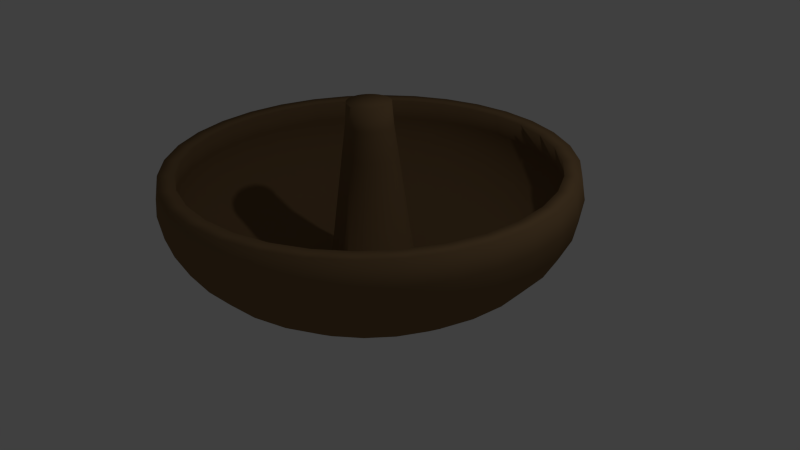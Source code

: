 # Source: bowlAlmost.blend  (saved by Blender 2.76.0; exported with 4.5.12 LTS)
import bpy
from mathutils import Matrix  # noqa: F401  (used for matrix-valued properties, if any)

bpy.ops.wm.read_factory_settings(use_empty=True)
scene = bpy.context.scene
scene.name = 'Scene'

# ---- collections
col_collection_1 = bpy.data.collections.new('Collection 1'); scene.collection.children.link(col_collection_1)

# ---- materials (node trees are filled in below, after node groups)
mat_material_003 = bpy.data.materials.new('Material.003')
mat_material_003.alpha_threshold = 0.0
mat_material_003.use_transparent_shadow = False
mat_material_003.diffuse_color = (0.2266, 0.1398, 0.06626, 1.0)
mat_material_003.roughness = 0.5

# ---- material node trees

# ---- world
world_world = bpy.data.worlds.new('World'); scene.world = world_world
world_world.color = (0.05088, 0.05088, 0.05088)
world_world.use_sun_shadow = False
world_world.sun_shadow_jitter_overblur = 0.0
world_world.cycles.sampling_method = 'MANUAL'
world_world.cycles.sample_map_resolution = 256

# ---- cameras
cam_camera = bpy.data.cameras.new('Camera')
cam_camera.clip_end = 100.0
cam_camera.lens = 35.0
cam_camera.sensor_width = 32.0
cam_camera.sensor_height = 18.0
cam_camera.ortho_scale = 7.314
cam_camera.dof.focus_distance = 0.0
cam_camera.dof.aperture_fstop = 128.0

# ---- lights
light_lamp = bpy.data.lights.new('Lamp', 'POINT')
light_lamp.transmission_factor = 0.0
light_lamp.cutoff_distance = 30.0
light_lamp.energy = 100.0
light_lamp.shadow_buffer_clip_start = 1.001
light_lamp.shadow_soft_size = 0.1
light_lamp.shadow_maximum_resolution = 0.006
light_lamp.use_absolute_resolution = True
light_lamp.cycles.use_multiple_importance_sampling = False

# ---- meshes
me_sphere = bpy.data.meshes.new('Sphere')
me_sphere.from_pydata([(-2.541, -0.009759, 1.303), (-2.59, -0.009759, 1.008), (-2.541, -0.009759, 0.7132), (-2.393, -0.009759, 0.4298), (-2.154, -0.009759, 0.1686), (-1.832, -0.009759, -0.06031), (-1.439, -0.009759, -0.2482), (-0.9913, -0.009759, -0.3878), (-0.612, -0.009759, -0.4978), (4.436e-07, -0.009759, -0.5031), (-2.492, 0.4859, 1.303), (-2.541, 0.4956, 1.008), (-2.492, 0.4859, 0.7132), (-2.347, 0.4571, 0.4298), (-2.112, 0.4104, 0.1686), (-1.796, 0.3476, -0.06031), (-1.411, 0.271, -0.2482), (-0.9722, 0.1836, -0.3878), (-0.6002, 0.1096, -0.4978), (-2.347, 0.9625, 1.303), (-2.393, 0.9815, 1.008), (-2.347, 0.9625, 0.7132), (-2.211, 0.9061, 0.4298), (-1.99, 0.8145, 0.1686), (-1.692, 0.6912, -0.06031), (-1.33, 0.541, -0.2482), (-0.9158, 0.3696, -0.3878), (-0.5654, 0.2244, -0.4978), (-2.112, 1.402, 1.303), (-2.154, 1.429, 1.008), (-2.112, 1.402, 0.7132), (-1.99, 1.32, 0.4298), (-1.791, 1.187, 0.1686), (-1.523, 1.008, -0.06031), (-1.197, 0.7898, -0.2482), (-0.8242, 0.541, -0.3878), (-0.5089, 0.3303, -0.4978), (-1.796, 1.787, 1.303), (-1.832, 1.822, 1.008), (-1.796, 1.787, 0.7132), (-1.692, 1.682, 0.4298), (-1.523, 1.513, 0.1686), (-1.295, 1.285, -0.06031), (-1.018, 1.008, -0.2482), (-0.7009, 0.6912, -0.3878), (-0.4328, 0.423, -0.4978), (-1.411, 2.103, 1.303), (-1.439, 2.144, 1.008), (-1.411, 2.103, 0.7132), (-1.33, 1.98, 0.4298), (-1.197, 1.781, 0.1686), (-1.018, 1.513, -0.06031), (-0.7995, 1.187, -0.2482), (-0.5507, 0.8145, -0.3878), (-0.34, 0.4991, -0.4978), (-0.9722, 2.337, 1.303), (-0.9913, 2.383, 1.008), (-0.9722, 2.337, 0.7132), (-0.9158, 2.201, 0.4298), (-0.8242, 1.98, 0.1686), (-0.7009, 1.682, -0.06031), (-0.5507, 1.32, -0.2482), (-0.3793, 0.9061, -0.3878), (-0.2342, 0.5557, -0.4978), (-0.4956, 2.482, 1.303), (-0.5054, 2.531, 1.008), (-0.4956, 2.482, 0.7132), (-0.4669, 2.337, 0.4298), (-0.4202, 2.103, 0.1686), (-0.3573, 1.787, -0.06031), (-0.2808, 1.402, -0.2482), (-0.1934, 0.9625, -0.3878), (-0.1194, 0.5905, -0.4978), (6.193e-07, 2.531, 1.303), (5.807e-07, 2.581, 1.008), (6.193e-07, 2.531, 0.7132), (1.947e-07, 2.383, 0.4298), (4.649e-07, 2.144, 0.1686), (4.263e-07, 1.822, -0.06031), (4.842e-07, 1.429, -0.2482), (3.877e-07, 0.9815, -0.3878), (3.969e-07, 0.6022, -0.4978), (0.4956, 2.482, 1.303), (0.5054, 2.531, 1.008), (0.4956, 2.482, 0.7132), (0.4669, 2.337, 0.4298), (0.4202, 2.103, 0.1686), (0.3573, 1.787, -0.06031), (0.2808, 1.402, -0.2482), (0.1934, 0.9625, -0.3878), (0.1194, 0.5905, -0.4978), (0.9722, 2.337, 1.303), (0.9913, 2.383, 1.008), (0.9722, 2.337, 0.7132), (0.9158, 2.201, 0.4298), (0.8242, 1.98, 0.1686), (0.7009, 1.682, -0.06031), (0.5507, 1.32, -0.2482), (0.3793, 0.9061, -0.3878), (0.2342, 0.5557, -0.4978), (1.411, 2.103, 1.303), (1.439, 2.144, 1.008), (1.411, 2.103, 0.7132), (1.33, 1.98, 0.4298), (1.197, 1.781, 0.1686), (1.018, 1.513, -0.06031), (0.7995, 1.187, -0.2482), (0.5507, 0.8145, -0.3878), (0.34, 0.4991, -0.4978), (1.796, 1.787, 1.303), (1.832, 1.822, 1.008), (1.796, 1.787, 0.7132), (1.692, 1.682, 0.4298), (1.523, 1.513, 0.1686), (1.295, 1.285, -0.06031), (1.018, 1.008, -0.2482), (0.7009, 0.6912, -0.3878), (0.4328, 0.423, -0.4978), (2.112, 1.402, 1.303), (2.154, 1.429, 1.008), (2.112, 1.402, 0.7132), (1.99, 1.32, 0.4298), (1.791, 1.187, 0.1686), (1.523, 1.008, -0.06031), (1.197, 0.7898, -0.2482), (0.8242, 0.541, -0.3878), (0.5089, 0.3303, -0.4978), (2.347, 0.9625, 1.303), (2.393, 0.9815, 1.008), (2.347, 0.9625, 0.7132), (2.211, 0.9061, 0.4298), (1.99, 0.8145, 0.1686), (1.692, 0.6912, -0.06031), (1.33, 0.541, -0.2482), (0.9158, 0.3696, -0.3878), (0.5654, 0.2244, -0.4978), (2.492, 0.4859, 1.303), (2.541, 0.4956, 1.008), (2.492, 0.4859, 0.7132), (2.347, 0.4571, 0.4298), (2.112, 0.4104, 0.1686), (1.796, 0.3476, -0.06031), (1.411, 0.271, -0.2482), (0.9722, 0.1836, -0.3878), (0.6002, 0.1096, -0.4978), (2.541, -0.009759, 1.303), (2.59, -0.009759, 1.008), (2.541, -0.009759, 0.7132), (2.393, -0.009759, 0.4298), (2.154, -0.009759, 0.1686), (1.832, -0.009759, -0.06031), (1.439, -0.009759, -0.2482), (0.9913, -0.009759, -0.3878), (0.612, -0.009759, -0.4978), (2.492, -0.5054, 1.303), (2.541, -0.5151, 1.008), (2.492, -0.5054, 0.7132), (2.347, -0.4766, 0.4298), (2.112, -0.4299, 0.1686), (1.796, -0.3671, -0.06031), (1.411, -0.2905, -0.2482), (0.9722, -0.2031, -0.3878), (0.6002, -0.1292, -0.4978), (2.347, -0.982, 1.303), (2.393, -1.001, 1.008), (2.347, -0.982, 0.7132), (2.211, -0.9256, 0.4298), (1.99, -0.834, 0.1686), (1.692, -0.7107, -0.06031), (1.33, -0.5605, -0.2482), (0.9158, -0.3891, -0.3878), (0.5654, -0.244, -0.4978), (2.112, -1.421, 1.303), (2.154, -1.449, 1.008), (2.112, -1.421, 0.7132), (1.99, -1.339, 0.4298), (1.791, -1.206, 0.1686), (1.523, -1.027, -0.06031), (1.197, -0.8093, -0.2482), (0.8242, -0.5605, -0.3878), (0.5089, -0.3498, -0.4978), (1.796, -1.806, 1.303), (1.832, -1.841, 1.008), (1.796, -1.806, 0.7132), (1.692, -1.702, 0.4298), (1.523, -1.533, 0.1686), (1.295, -1.305, -0.06031), (1.018, -1.027, -0.2482), (0.7009, -0.7107, -0.3878), (0.4328, -0.4425, -0.4978), (1.411, -2.122, 1.303), (1.439, -2.164, 1.008), (1.411, -2.122, 0.7132), (1.33, -2.0, 0.4298), (1.197, -1.801, 0.1686), (1.018, -1.533, -0.06031), (0.7995, -1.206, -0.2482), (0.5507, -0.834, -0.3878), (0.34, -0.5186, -0.4978), (0.9722, -2.357, 1.303), (0.9913, -2.403, 1.008), (0.9722, -2.357, 0.7132), (0.9158, -2.221, 0.4298), (0.8242, -2.0, 0.1686), (0.7009, -1.702, -0.06031), (0.5507, -1.339, -0.2482), (0.3793, -0.9256, -0.3878), (0.2342, -0.5752, -0.4978), (0.4956, -2.502, 1.303), (0.5054, -2.55, 1.008), (0.4956, -2.502, 0.7132), (0.4669, -2.357, 0.4298), (0.4202, -2.122, 0.1686), (0.3573, -1.806, -0.06031), (0.2808, -1.421, -0.2482), (0.1934, -0.982, -0.3878), (0.1194, -0.61, -0.4978), (-1.527e-07, -2.55, 1.303), (-3.692e-08, -2.6, 1.008), (-1.527e-07, -2.55, 0.7132), (4.263e-07, -2.403, 0.4298), (-3.692e-08, -2.164, 0.1686), (7.888e-08, -1.841, -0.06031), (2.719e-07, -1.449, -0.2482), (2.526e-07, -1.001, -0.3878), (4.202e-07, -0.6218, -0.4978), (-0.4956, -2.502, 1.303), (-0.5054, -2.55, 1.008), (-0.4956, -2.502, 0.7132), (-0.4669, -2.357, 0.4298), (-0.4202, -2.122, 0.1686), (-0.3573, -1.806, -0.06031), (-0.2808, -1.421, -0.2482), (-0.1934, -0.982, -0.3878), (-0.1194, -0.61, -0.4978), (-0.9722, -2.357, 1.303), (-0.9913, -2.403, 1.008), (-0.9722, -2.357, 0.7132), (-0.9158, -2.221, 0.4298), (-0.8242, -2.0, 0.1686), (-0.7009, -1.702, -0.06031), (-0.5507, -1.339, -0.2482), (-0.3793, -0.9256, -0.3878), (-0.2342, -0.5752, -0.4978), (-1.411, -2.122, 1.303), (-1.439, -2.164, 1.008), (-1.411, -2.122, 0.7132), (-1.33, -2.0, 0.4298), (-1.197, -1.801, 0.1686), (-1.018, -1.533, -0.06031), (-0.7995, -1.206, -0.2482), (-0.5507, -0.834, -0.3878), (-0.34, -0.5186, -0.4978), (-1.796, -1.806, 1.303), (-1.832, -1.841, 1.008), (-1.796, -1.806, 0.7132), (-1.692, -1.702, 0.4298), (-1.523, -1.533, 0.1686), (-1.295, -1.305, -0.06031), (-1.018, -1.027, -0.2482), (-0.7009, -0.7107, -0.3878), (-0.4328, -0.4425, -0.4978), (-2.112, -1.421, 1.303), (-2.154, -1.449, 1.008), (-2.112, -1.421, 0.7132), (-1.99, -1.339, 0.4298), (-1.791, -1.206, 0.1686), (-1.523, -1.027, -0.06031), (-1.197, -0.8093, -0.2482), (-0.8242, -0.5605, -0.3878), (-0.5089, -0.3498, -0.4978), (-2.347, -0.982, 1.303), (-2.393, -1.001, 1.008), (-2.347, -0.982, 0.7132), (-2.211, -0.9256, 0.4298), (-1.99, -0.834, 0.1686), (-1.692, -0.7107, -0.06031), (-1.33, -0.5605, -0.2482), (-0.9158, -0.3891, -0.3878), (-0.5654, -0.244, -0.4978), (-2.492, -0.5054, 1.303), (-2.541, -0.5151, 1.008), (-2.492, -0.5054, 0.7132), (-2.347, -0.4766, 0.4298), (-2.112, -0.4299, 0.1686), (-1.796, -0.3671, -0.06031), (-1.411, -0.2905, -0.2482), (-0.9722, -0.2031, -0.3878), (-0.6002, -0.1292, -0.4978), (-2.334, -0.009759, 1.294), (-2.391, -0.009759, 1.008), (-2.345, -0.009759, 0.7358), (-2.209, -0.009759, 0.4741), (-1.988, -0.009759, 0.2329), (-1.69, -0.009759, 0.02158), (-1.327, -0.009759, -0.1518), (-0.9218, -0.009759, -0.2799), (-0.5795, -0.009759, -0.3598), (-0.274, -0.009759, 2.055), (-2.289, 0.4455, 1.294), (-2.345, 0.4567, 1.008), (-2.3, 0.4477, 0.7358), (-2.166, 0.4211, 0.4741), (-1.949, 0.378, 0.2329), (-1.658, 0.32, 0.02158), (-1.302, 0.2492, -0.1518), (-0.904, 0.1701, -0.2799), (-0.5683, 0.1033, -0.3598), (-2.156, 0.8833, 1.294), (-2.209, 0.9052, 1.008), (-2.166, 0.8876, 0.7358), (-2.041, 0.8355, 0.4741), (-1.836, 0.7509, 0.2329), (-1.561, 0.637, 0.02158), (-1.226, 0.4982, -0.1518), (-0.8516, 0.343, -0.2799), (-0.5354, 0.212, -0.3598), (-1.94, 1.287, 1.294), (-1.988, 1.319, 1.008), (-1.95, 1.293, 0.7358), (-1.836, 1.217, 0.4741), (-1.653, 1.094, 0.2329), (-1.405, 0.9292, 0.02158), (-1.104, 0.7277, -0.1518), (-0.7664, 0.5023, -0.2799), (-0.4818, 0.3122, -0.3598), (-1.65, 1.64, 1.294), (-1.691, 1.681, 1.008), (-1.658, 1.648, 0.7358), (-1.562, 1.552, 0.4741), (-1.405, 1.396, 0.2329), (-1.195, 1.185, 0.02158), (-0.9387, 0.9289, -0.1518), (-0.6518, 0.642, -0.2799), (-0.4097, 0.4, -0.3598), (-1.297, 1.931, 1.294), (-1.328, 1.978, 1.008), (-1.303, 1.94, 0.7358), (-1.227, 1.827, 0.4741), (-1.104, 1.643, 0.2329), (-0.9389, 1.395, 0.02158), (-0.7375, 1.094, -0.1518), (-0.5121, 0.7567, -0.2799), (-0.3219, 0.4721, -0.3598), (-0.8931, 2.146, 1.294), (-0.915, 2.199, 1.008), (-0.8974, 2.157, 0.7358), (-0.8452, 2.031, 0.4741), (-0.7606, 1.827, 0.2329), (-0.6467, 1.552, 0.02158), (-0.508, 1.217, -0.1518), (-0.3527, 0.8418, -0.2799), (-0.2218, 0.5256, -0.3598), (-0.4553, 2.279, 1.294), (-0.4664, 2.335, 1.008), (-0.4575, 2.29, 0.7358), (-0.4309, 2.157, 0.4741), (-0.3878, 1.94, 0.2329), (-0.3297, 1.648, 0.02158), (-0.259, 1.292, -0.1518), (-0.1798, 0.8943, -0.2799), (-0.1131, 0.5586, -0.3598), (6.185e-07, 2.324, 1.294), (5.807e-07, 2.381, 1.008), (6.193e-07, 2.335, 0.7358), (1.947e-07, 2.199, 0.4741), (4.649e-07, 1.978, 0.2329), (4.263e-07, 1.68, 0.02158), (4.842e-07, 1.318, -0.1518), (3.876e-07, 0.912, -0.2799), (3.968e-07, 0.5697, -0.3598), (0.4553, 2.279, 1.294), (0.4664, 2.335, 1.008), (0.4575, 2.29, 0.7358), (0.4309, 2.157, 0.4741), (0.3878, 1.94, 0.2329), (0.3297, 1.648, 0.02158), (0.259, 1.292, -0.1518), (0.1798, 0.8943, -0.2799), (0.1131, 0.5586, -0.3598), (0.8931, 2.146, 1.294), (0.915, 2.199, 1.008), (0.8974, 2.157, 0.7358), (0.8453, 2.031, 0.4741), (0.7606, 1.827, 0.2329), (0.6467, 1.552, 0.02158), (0.508, 1.217, -0.1518), (0.3527, 0.8418, -0.2799), (0.2218, 0.5256, -0.3598), (1.297, 1.931, 1.294), (1.328, 1.978, 1.008), (1.303, 1.94, 0.7358), (1.227, 1.827, 0.4741), (1.104, 1.643, 0.2329), (0.9389, 1.395, 0.02158), (0.7375, 1.094, -0.1518), (0.5121, 0.7567, -0.2799), (0.3219, 0.4721, -0.3598), (1.65, 1.64, 1.294), (1.691, 1.681, 1.008), (1.658, 1.648, 0.7358), (1.562, 1.552, 0.4741), (1.405, 1.396, 0.2329), (1.195, 1.185, 0.02158), (0.9387, 0.9289, -0.1518), (0.6518, 0.642, -0.2799), (0.4097, 0.4, -0.3598), (1.94, 1.287, 1.294), (1.988, 1.319, 1.008), (1.95, 1.293, 0.7358), (1.836, 1.217, 0.4741), (1.653, 1.094, 0.2329), (1.405, 0.9292, 0.02158), (1.104, 0.7277, -0.1518), (0.7664, 0.5023, -0.2799), (0.4818, 0.3122, -0.3598), (2.156, 0.8833, 1.294), (2.209, 0.9052, 1.008), (2.166, 0.8876, 0.7358), (2.041, 0.8355, 0.4741), (1.836, 0.7509, 0.2329), (1.561, 0.637, 0.02158), (1.226, 0.4982, -0.1518), (0.8516, 0.343, -0.2799), (0.5354, 0.212, -0.3598), (2.289, 0.4455, 1.294), (2.345, 0.4567, 1.008), (2.3, 0.4477, 0.7358), (2.166, 0.4211, 0.4741), (1.949, 0.378, 0.2329), (1.658, 0.32, 0.02158), (1.302, 0.2492, -0.1518), (0.904, 0.1701, -0.2799), (0.5683, 0.1033, -0.3598), (2.334, -0.009759, 1.294), (2.391, -0.009759, 1.008), (2.345, -0.009759, 0.7358), (2.209, -0.009759, 0.4741), (1.988, -0.009759, 0.2329), (1.69, -0.009759, 0.02158), (1.327, -0.009759, -0.1518), (0.9218, -0.009759, -0.2799), (0.5795, -0.009759, -0.3598), (2.289, -0.4651, 1.294), (2.345, -0.4762, 1.008), (2.3, -0.4672, 0.7358), (2.166, -0.4407, 0.4741), (1.949, -0.3975, 0.2329), (1.658, -0.3395, 0.02158), (1.302, -0.2687, -0.1518), (0.904, -0.1896, -0.2799), (0.5683, -0.1228, -0.3598), (2.156, -0.9028, 1.294), (2.209, -0.9247, 1.008), (2.166, -0.9071, 0.7358), (2.041, -0.855, 0.4741), (1.836, -0.7704, 0.2329), (1.561, -0.6565, 0.02158), (1.226, -0.5178, -0.1518), (0.8516, -0.3625, -0.2799), (0.5354, -0.2315, -0.3598), (1.94, -1.306, 1.294), (1.988, -1.338, 1.008), (1.95, -1.313, 0.7358), (1.836, -1.237, 0.4741), (1.653, -1.114, 0.2329), (1.405, -0.9487, 0.02158), (1.104, -0.7473, -0.1518), (0.7664, -0.5219, -0.2799), (0.4818, -0.3317, -0.3598), (1.65, -1.66, 1.294), (1.691, -1.7, 1.008), (1.658, -1.668, 0.7358), (1.562, -1.572, 0.4741), (1.405, -1.415, 0.2329), (1.195, -1.205, 0.02158), (0.9387, -0.9484, -0.1518), (0.6518, -0.6615, -0.2799), (0.4097, -0.4195, -0.3598), (1.297, -1.95, 1.294), (1.328, -1.998, 1.008), (1.303, -1.959, 0.7358), (1.227, -1.846, 0.4741), (1.104, -1.662, 0.2329), (0.9389, -1.415, 0.02158), (0.7375, -1.114, -0.1518), (0.5121, -0.7762, -0.2799), (0.3219, -0.4916, -0.3598), (0.8931, -2.166, 1.294), (0.915, -2.219, 1.008), (0.8974, -2.176, 0.7358), (0.8453, -2.05, 0.4741), (0.7606, -1.846, 0.2329), (0.6467, -1.571, 0.02158), (0.508, -1.236, -0.1518), (0.3527, -0.8614, -0.2799), (0.2218, -0.5451, -0.3598), (0.4553, -2.299, 1.294), (0.4664, -2.355, 1.008), (0.4575, -2.31, 0.7358), (0.4309, -2.176, 0.4741), (0.3878, -1.959, 0.2329), (0.3297, -1.667, 0.02158), (0.259, -1.312, -0.1518), (0.1798, -0.9138, -0.2799), (0.1131, -0.5781, -0.3598), (-1.508e-07, -2.344, 1.294), (-3.692e-08, -2.401, 1.008), (-1.527e-07, -2.355, 0.7358), (4.263e-07, -2.218, 0.4741), (-3.692e-08, -1.997, 0.2329), (7.888e-08, -1.7, 0.02158), (2.719e-07, -1.337, -0.1518), (2.513e-07, -0.9315, -0.2799), (4.208e-07, -0.5892, -0.3598), (-0.4553, -2.299, 1.294), (-0.4664, -2.355, 1.008), (-0.4575, -2.31, 0.7358), (-0.4309, -2.176, 0.4741), (-0.3878, -1.959, 0.2329), (-0.3297, -1.667, 0.02158), (-0.259, -1.312, -0.1518), (-0.1798, -0.9138, -0.2799), (-0.1131, -0.5781, -0.3598), (-0.8931, -2.166, 1.294), (-0.915, -2.219, 1.008), (-0.8974, -2.176, 0.7358), (-0.8452, -2.05, 0.4741), (-0.7606, -1.846, 0.2329), (-0.6467, -1.571, 0.02158), (-0.508, -1.236, -0.1518), (-0.3527, -0.8614, -0.2799), (-0.2218, -0.5451, -0.3598), (-1.297, -1.95, 1.294), (-1.328, -1.998, 1.008), (-1.303, -1.959, 0.7358), (-1.227, -1.846, 0.4741), (-1.104, -1.662, 0.2329), (-0.9389, -1.415, 0.02158), (-0.7375, -1.114, -0.1518), (-0.5121, -0.7762, -0.2799), (-0.3219, -0.4916, -0.3598), (-1.65, -1.66, 1.294), (-1.691, -1.7, 1.008), (-1.658, -1.668, 0.7358), (-1.562, -1.572, 0.4741), (-1.405, -1.415, 0.2329), (-1.195, -1.205, 0.02158), (-0.9387, -0.9484, -0.1518), (-0.6518, -0.6615, -0.2799), (-0.4097, -0.4195, -0.3598), (-1.94, -1.306, 1.294), (-1.988, -1.338, 1.008), (-1.95, -1.313, 0.7358), (-1.836, -1.237, 0.4741), (-1.653, -1.114, 0.2329), (-1.405, -0.9487, 0.02158), (-1.104, -0.7473, -0.1518), (-0.7664, -0.5219, -0.2799), (-0.4818, -0.3317, -0.3598), (-2.156, -0.9029, 1.294), (-2.209, -0.9247, 1.008), (-2.166, -0.9071, 0.7358), (-2.041, -0.855, 0.4741), (-1.836, -0.7704, 0.2329), (-1.561, -0.6565, 0.02158), (-1.226, -0.5178, -0.1518), (-0.8516, -0.3625, -0.2799), (-0.5354, -0.2315, -0.3598), (-2.289, -0.4651, 1.294), (-2.345, -0.4762, 1.008), (-2.3, -0.4672, 0.7358), (-2.166, -0.4407, 0.4741), (-1.949, -0.3975, 0.2329), (-1.658, -0.3395, 0.02158), (-1.302, -0.2687, -0.1518), (-0.904, -0.1896, -0.2799), (-0.5683, -0.1228, -0.3598), (-0.3461, -0.009759, 1.39), (-0.3394, 0.05776, 1.39), (-0.3197, 0.1227, 1.39), (-0.2878, 0.1825, 1.39), (-0.2447, 0.235, 1.39), (-0.1923, 0.278, 1.39), (-0.1324, 0.31, 1.39), (-0.06752, 0.3297, 1.39), (3.979e-07, 0.3363, 1.39), (0.06752, 0.3297, 1.39), (0.1324, 0.31, 1.39), (0.1923, 0.278, 1.39), (0.2447, 0.235, 1.39), (0.2878, 0.1825, 1.39), (0.3197, 0.1227, 1.39), (0.3394, 0.05776, 1.39), (0.3461, -0.009759, 1.39), (0.3394, -0.07728, 1.39), (0.3197, -0.1422, 1.39), (0.2878, -0.202, 1.39), (0.2447, -0.2545, 1.39), (0.1923, -0.2975, 1.39), (0.1324, -0.3295, 1.39), (0.06752, -0.3492, 1.39), (4.122e-07, -0.3558, 1.39), (-0.06752, -0.3492, 1.39), (-0.1324, -0.3295, 1.39), (-0.1923, -0.2975, 1.39), (-0.2447, -0.2545, 1.39), (-0.2878, -0.202, 1.39), (-0.3197, -0.1422, 1.39), (-0.3394, -0.07728, 1.39), (4.276e-07, -0.009759, 2.038), (-0.2688, 0.0437, 2.055), (-0.2532, 0.0951, 2.055), (-0.2278, 0.1425, 2.055), (-0.1938, 0.184, 2.055), (-0.1522, 0.2181, 2.055), (-0.1049, 0.2434, 2.055), (-0.05346, 0.259, 2.055), (3.982e-07, 0.2643, 2.055), (0.05346, 0.259, 2.055), (0.1049, 0.2434, 2.055), (0.1522, 0.2181, 2.055), (0.1938, 0.184, 2.055), (0.2278, 0.1425, 2.055), (0.2532, 0.0951, 2.055), (0.2688, 0.0437, 2.055), (0.274, -0.009759, 2.055), (0.2688, -0.06322, 2.055), (0.2532, -0.1146, 2.055), (0.2278, -0.162, 2.055), (0.1938, -0.2035, 2.055), (0.1522, -0.2376, 2.055), (0.1049, -0.2629, 2.055), (0.05346, -0.2785, 2.055), (4.096e-07, -0.2838, 2.055), (-0.05346, -0.2785, 2.055), (-0.1049, -0.2629, 2.055), (-0.1522, -0.2376, 2.055), (-0.1938, -0.2035, 2.055), (-0.2278, -0.162, 2.055), (-0.2532, -0.1146, 2.055), (-0.2688, -0.06322, 2.055), (-0.1131, 0.2633, 1.771), (0.2457, -0.1739, 1.771), (-0.1642, 0.2359, 1.771), (0.273, -0.1228, 1.771), (-0.209, 0.1992, 1.771), (0.2898, -0.06741, 1.771), (-0.273, -0.1228, 1.771), (-0.2457, 0.1544, 1.771), (0.2955, -0.009759, 1.771), (-0.2457, -0.1739, 1.771), (-0.273, 0.1033, 1.771), (0.2898, 0.04789, 1.771), (-0.209, -0.2187, 1.771), (-0.2898, 0.04789, 1.771), (0.273, 0.1033, 1.771), (-0.1642, -0.2555, 1.771), (0.2457, 0.1544, 1.771), (-0.1131, -0.2828, 1.771), (0.209, 0.1992, 1.771), (-0.05765, -0.2996, 1.771), (0.1642, 0.2359, 1.771), (4.104e-07, -0.3053, 1.771), (0.1131, 0.2633, 1.771), (0.05765, -0.2996, 1.771), (-0.2955, -0.009759, 1.771), (-0.2898, -0.06741, 1.771), (0.05765, 0.2801, 1.771), (0.1131, -0.2828, 1.771), (3.981e-07, 0.2857, 1.771), (-0.05765, 0.2801, 1.771), (0.1642, -0.2555, 1.771), (0.209, -0.2187, 1.771)], [], [(3, 2, 12, 13), (4, 3, 13, 14), (5, 4, 14, 15), (6, 5, 15, 16), (7, 6, 16, 17), (8, 7, 17, 18), (1, 0, 10, 11), (2, 1, 11, 12), (12, 11, 20, 21), (13, 12, 21, 22), (14, 13, 22, 23), (15, 14, 23, 24), (16, 15, 24, 25), (17, 16, 25, 26), (18, 17, 26, 27), (11, 10, 19, 20), (25, 24, 33, 34), (26, 25, 34, 35), (27, 26, 35, 36), (20, 19, 28, 29), (21, 20, 29, 30), (22, 21, 30, 31), (23, 22, 31, 32), (24, 23, 32, 33), (30, 29, 38, 39), (31, 30, 39, 40), (32, 31, 40, 41), (33, 32, 41, 42), (34, 33, 42, 43), (35, 34, 43, 44), (36, 35, 44, 45), (29, 28, 37, 38), (43, 42, 51, 52), (44, 43, 52, 53), (45, 44, 53, 54), (38, 37, 46, 47), (39, 38, 47, 48), (40, 39, 48, 49), (41, 40, 49, 50), (42, 41, 50, 51), (49, 48, 57, 58), (50, 49, 58, 59), (51, 50, 59, 60), (52, 51, 60, 61), (53, 52, 61, 62), (54, 53, 62, 63), (47, 46, 55, 56), (48, 47, 56, 57), (62, 61, 70, 71), (63, 62, 71, 72), (56, 55, 64, 65), (57, 56, 65, 66), (58, 57, 66, 67), (59, 58, 67, 68), (60, 59, 68, 69), (61, 60, 69, 70), (67, 66, 75, 76), (68, 67, 76, 77), (69, 68, 77, 78), (70, 69, 78, 79), (71, 70, 79, 80), (72, 71, 80, 81), (65, 64, 73, 74), (66, 65, 74, 75), (80, 79, 88, 89), (81, 80, 89, 90), (74, 73, 82, 83), (75, 74, 83, 84), (76, 75, 84, 85), (77, 76, 85, 86), (78, 77, 86, 87), (79, 78, 87, 88), (86, 85, 94, 95), (87, 86, 95, 96), (88, 87, 96, 97), (89, 88, 97, 98), (90, 89, 98, 99), (83, 82, 91, 92), (84, 83, 92, 93), (85, 84, 93, 94), (99, 98, 107, 108), (92, 91, 100, 101), (93, 92, 101, 102), (94, 93, 102, 103), (95, 94, 103, 104), (96, 95, 104, 105), (97, 96, 105, 106), (98, 97, 106, 107), (105, 104, 113, 114), (106, 105, 114, 115), (107, 106, 115, 116), (108, 107, 116, 117), (101, 100, 109, 110), (102, 101, 110, 111), (103, 102, 111, 112), (104, 103, 112, 113), (110, 109, 118, 119), (111, 110, 119, 120), (112, 111, 120, 121), (113, 112, 121, 122), (114, 113, 122, 123), (115, 114, 123, 124), (116, 115, 124, 125), (117, 116, 125, 126), (123, 122, 131, 132), (124, 123, 132, 133), (125, 124, 133, 134), (126, 125, 134, 135), (119, 118, 127, 128), (120, 119, 128, 129), (121, 120, 129, 130), (122, 121, 130, 131), (129, 128, 137, 138), (130, 129, 138, 139), (131, 130, 139, 140), (132, 131, 140, 141), (133, 132, 141, 142), (134, 133, 142, 143), (135, 134, 143, 144), (128, 127, 136, 137), (142, 141, 150, 151), (143, 142, 151, 152), (144, 143, 152, 153), (137, 136, 145, 146), (138, 137, 146, 147), (139, 138, 147, 148), (140, 139, 148, 149), (141, 140, 149, 150), (147, 146, 155, 156), (148, 147, 156, 157), (149, 148, 157, 158), (150, 149, 158, 159), (151, 150, 159, 160), (152, 151, 160, 161), (153, 152, 161, 162), (146, 145, 154, 155), (160, 159, 168, 169), (161, 160, 169, 170), (162, 161, 170, 171), (155, 154, 163, 164), (156, 155, 164, 165), (157, 156, 165, 166), (158, 157, 166, 167), (159, 158, 167, 168), (166, 165, 174, 175), (167, 166, 175, 176), (168, 167, 176, 177), (169, 168, 177, 178), (170, 169, 178, 179), (171, 170, 179, 180), (164, 163, 172, 173), (165, 164, 173, 174), (179, 178, 187, 188), (180, 179, 188, 189), (173, 172, 181, 182), (174, 173, 182, 183), (175, 174, 183, 184), (176, 175, 184, 185), (177, 176, 185, 186), (178, 177, 186, 187), (185, 184, 193, 194), (186, 185, 194, 195), (187, 186, 195, 196), (188, 187, 196, 197), (189, 188, 197, 198), (182, 181, 190, 191), (183, 182, 191, 192), (184, 183, 192, 193), (198, 197, 206, 207), (191, 190, 199, 200), (192, 191, 200, 201), (193, 192, 201, 202), (194, 193, 202, 203), (195, 194, 203, 204), (196, 195, 204, 205), (197, 196, 205, 206), (203, 202, 211, 212), (204, 203, 212, 213), (205, 204, 213, 214), (206, 205, 214, 215), (207, 206, 215, 216), (200, 199, 208, 209), (201, 200, 209, 210), (202, 201, 210, 211), (216, 215, 224, 225), (209, 208, 217, 218), (210, 209, 218, 219), (211, 210, 219, 220), (212, 211, 220, 221), (213, 212, 221, 222), (214, 213, 222, 223), (215, 214, 223, 224), (222, 221, 230, 231), (223, 222, 231, 232), (224, 223, 232, 233), (225, 224, 233, 234), (218, 217, 226, 227), (219, 218, 227, 228), (220, 219, 228, 229), (221, 220, 229, 230), (227, 226, 235, 236), (228, 227, 236, 237), (229, 228, 237, 238), (230, 229, 238, 239), (231, 230, 239, 240), (232, 231, 240, 241), (233, 232, 241, 242), (234, 233, 242, 243), (240, 239, 248, 249), (241, 240, 249, 250), (242, 241, 250, 251), (243, 242, 251, 252), (236, 235, 244, 245), (237, 236, 245, 246), (238, 237, 246, 247), (239, 238, 247, 248), (246, 245, 254, 255), (247, 246, 255, 256), (248, 247, 256, 257), (249, 248, 257, 258), (250, 249, 258, 259), (251, 250, 259, 260), (252, 251, 260, 261), (245, 244, 253, 254), (259, 258, 267, 268), (260, 259, 268, 269), (261, 260, 269, 270), (254, 253, 262, 263), (255, 254, 263, 264), (256, 255, 264, 265), (257, 256, 265, 266), (258, 257, 266, 267), (265, 264, 273, 274), (266, 265, 274, 275), (267, 266, 275, 276), (268, 267, 276, 277), (269, 268, 277, 278), (270, 269, 278, 279), (263, 262, 271, 272), (264, 263, 272, 273), (278, 277, 286, 287), (279, 278, 287, 288), (272, 271, 280, 281), (273, 272, 281, 282), (274, 273, 282, 283), (275, 274, 283, 284), (276, 275, 284, 285), (277, 276, 285, 286), (9, 8, 18), (9, 18, 27), (9, 27, 36), (9, 36, 45), (9, 45, 54), (9, 54, 63), (9, 63, 72), (9, 72, 81), (9, 81, 90), (9, 90, 99), (9, 99, 108), (9, 108, 117), (9, 117, 126), (9, 126, 135), (9, 135, 144), (9, 144, 153), (9, 153, 162), (9, 162, 171), (9, 171, 180), (9, 180, 189), (9, 189, 198), (9, 198, 207), (9, 207, 216), (9, 216, 225), (9, 225, 234), (9, 234, 243), (9, 243, 252), (9, 252, 261), (9, 261, 270), (9, 270, 279), (9, 279, 288), (283, 282, 2, 3), (284, 283, 3, 4), (285, 284, 4, 5), (286, 285, 5, 6), (287, 286, 6, 7), (288, 287, 7, 8), (281, 280, 0, 1), (9, 288, 8), (282, 281, 1, 2), (302, 301, 291, 292), (303, 302, 292, 293), (304, 303, 293, 294), (305, 304, 294, 295), (306, 305, 295, 296), (307, 306, 296, 297), (300, 299, 289, 290), (301, 300, 290, 291), (310, 309, 300, 301), (311, 310, 301, 302), (312, 311, 302, 303), (313, 312, 303, 304), (314, 313, 304, 305), (315, 314, 305, 306), (316, 315, 306, 307), (309, 308, 299, 300), (323, 322, 313, 314), (324, 323, 314, 315), (325, 324, 315, 316), (318, 317, 308, 309), (319, 318, 309, 310), (320, 319, 310, 311), (321, 320, 311, 312), (322, 321, 312, 313), (328, 327, 318, 319), (329, 328, 319, 320), (330, 329, 320, 321), (331, 330, 321, 322), (332, 331, 322, 323), (333, 332, 323, 324), (334, 333, 324, 325), (327, 326, 317, 318), (341, 340, 331, 332), (342, 341, 332, 333), (343, 342, 333, 334), (336, 335, 326, 327), (337, 336, 327, 328), (338, 337, 328, 329), (339, 338, 329, 330), (340, 339, 330, 331), (347, 346, 337, 338), (348, 347, 338, 339), (349, 348, 339, 340), (350, 349, 340, 341), (351, 350, 341, 342), (352, 351, 342, 343), (345, 344, 335, 336), (346, 345, 336, 337), (360, 359, 350, 351), (361, 360, 351, 352), (354, 353, 344, 345), (355, 354, 345, 346), (356, 355, 346, 347), (357, 356, 347, 348), (358, 357, 348, 349), (359, 358, 349, 350), (365, 364, 355, 356), (366, 365, 356, 357), (367, 366, 357, 358), (368, 367, 358, 359), (369, 368, 359, 360), (370, 369, 360, 361), (363, 362, 353, 354), (364, 363, 354, 355), (378, 377, 368, 369), (379, 378, 369, 370), (372, 371, 362, 363), (373, 372, 363, 364), (374, 373, 364, 365), (375, 374, 365, 366), (376, 375, 366, 367), (377, 376, 367, 368), (384, 383, 374, 375), (385, 384, 375, 376), (386, 385, 376, 377), (387, 386, 377, 378), (388, 387, 378, 379), (381, 380, 371, 372), (382, 381, 372, 373), (383, 382, 373, 374), (397, 396, 387, 388), (390, 389, 380, 381), (391, 390, 381, 382), (392, 391, 382, 383), (393, 392, 383, 384), (394, 393, 384, 385), (395, 394, 385, 386), (396, 395, 386, 387), (403, 402, 393, 394), (404, 403, 394, 395), (405, 404, 395, 396), (406, 405, 396, 397), (399, 398, 389, 390), (400, 399, 390, 391), (401, 400, 391, 392), (402, 401, 392, 393), (408, 407, 398, 399), (409, 408, 399, 400), (410, 409, 400, 401), (411, 410, 401, 402), (412, 411, 402, 403), (413, 412, 403, 404), (414, 413, 404, 405), (415, 414, 405, 406), (421, 420, 411, 412), (422, 421, 412, 413), (423, 422, 413, 414), (424, 423, 414, 415), (417, 416, 407, 408), (418, 417, 408, 409), (419, 418, 409, 410), (420, 419, 410, 411), (427, 426, 417, 418), (428, 427, 418, 419), (429, 428, 419, 420), (430, 429, 420, 421), (431, 430, 421, 422), (432, 431, 422, 423), (433, 432, 423, 424), (426, 425, 416, 417), (440, 439, 430, 431), (441, 440, 431, 432), (442, 441, 432, 433), (435, 434, 425, 426), (436, 435, 426, 427), (437, 436, 427, 428), (438, 437, 428, 429), (439, 438, 429, 430), (445, 444, 435, 436), (446, 445, 436, 437), (447, 446, 437, 438), (448, 447, 438, 439), (449, 448, 439, 440), (450, 449, 440, 441), (451, 450, 441, 442), (444, 443, 434, 435), (458, 457, 448, 449), (459, 458, 449, 450), (460, 459, 450, 451), (453, 452, 443, 444), (454, 453, 444, 445), (455, 454, 445, 446), (456, 455, 446, 447), (457, 456, 447, 448), (464, 463, 454, 455), (465, 464, 455, 456), (466, 465, 456, 457), (467, 466, 457, 458), (468, 467, 458, 459), (469, 468, 459, 460), (462, 461, 452, 453), (463, 462, 453, 454), (477, 476, 467, 468), (478, 477, 468, 469), (471, 470, 461, 462), (472, 471, 462, 463), (473, 472, 463, 464), (474, 473, 464, 465), (475, 474, 465, 466), (476, 475, 466, 467), (483, 482, 473, 474), (484, 483, 474, 475), (485, 484, 475, 476), (486, 485, 476, 477), (487, 486, 477, 478), (480, 479, 470, 471), (481, 480, 471, 472), (482, 481, 472, 473), (496, 495, 486, 487), (489, 488, 479, 480), (490, 489, 480, 481), (491, 490, 481, 482), (492, 491, 482, 483), (493, 492, 483, 484), (494, 493, 484, 485), (495, 494, 485, 486), (501, 500, 491, 492), (502, 501, 492, 493), (503, 502, 493, 494), (504, 503, 494, 495), (505, 504, 495, 496), (498, 497, 488, 489), (499, 498, 489, 490), (500, 499, 490, 491), (514, 513, 504, 505), (507, 506, 497, 498), (508, 507, 498, 499), (509, 508, 499, 500), (510, 509, 500, 501), (511, 510, 501, 502), (512, 511, 502, 503), (513, 512, 503, 504), (520, 519, 510, 511), (521, 520, 511, 512), (522, 521, 512, 513), (523, 522, 513, 514), (516, 515, 506, 507), (517, 516, 507, 508), (518, 517, 508, 509), (519, 518, 509, 510), (525, 524, 515, 516), (526, 525, 516, 517), (527, 526, 517, 518), (528, 527, 518, 519), (529, 528, 519, 520), (530, 529, 520, 521), (531, 530, 521, 522), (532, 531, 522, 523), (538, 537, 528, 529), (539, 538, 529, 530), (540, 539, 530, 531), (541, 540, 531, 532), (534, 533, 524, 525), (535, 534, 525, 526), (536, 535, 526, 527), (537, 536, 527, 528), (544, 543, 534, 535), (545, 544, 535, 536), (546, 545, 536, 537), (547, 546, 537, 538), (548, 547, 538, 539), (549, 548, 539, 540), (550, 549, 540, 541), (543, 542, 533, 534), (557, 556, 547, 548), (558, 557, 548, 549), (559, 558, 549, 550), (552, 551, 542, 543), (553, 552, 543, 544), (554, 553, 544, 545), (555, 554, 545, 546), (556, 555, 546, 547), (563, 562, 553, 554), (564, 563, 554, 555), (565, 564, 555, 556), (566, 565, 556, 557), (567, 566, 557, 558), (568, 567, 558, 559), (561, 560, 551, 552), (562, 561, 552, 553), (576, 575, 566, 567), (577, 576, 567, 568), (570, 569, 560, 561), (571, 570, 561, 562), (572, 571, 562, 563), (573, 572, 563, 564), (574, 573, 564, 565), (575, 574, 565, 566), (297, 577, 609, 578), (307, 297, 578, 579), (334, 325, 581, 582), (370, 361, 585, 586), (343, 334, 582, 583), (379, 370, 586, 587), (415, 406, 590, 591), (469, 460, 596, 597), (505, 496, 600, 601), (541, 532, 604, 605), (406, 397, 589, 590), (442, 433, 593, 594), (478, 469, 597, 598), (568, 559, 607, 608), (577, 568, 608, 609), (316, 307, 579, 580), (550, 541, 605, 606), (514, 505, 601, 602), (451, 442, 594, 595), (352, 343, 583, 584), (388, 379, 587, 588), (424, 415, 591, 592), (460, 451, 595, 596), (532, 523, 603, 604), (325, 316, 580, 581), (361, 352, 584, 585), (487, 478, 598, 599), (523, 514, 602, 603), (559, 550, 606, 607), (433, 424, 592, 593), (496, 487, 599, 600), (292, 291, 571, 572), (293, 292, 572, 573), (294, 293, 573, 574), (295, 294, 574, 575), (296, 295, 575, 576), (297, 296, 576, 577), (290, 289, 569, 570), (397, 388, 588, 589), (291, 290, 570, 571), (10, 0, 289, 299), (19, 10, 299, 308), (28, 19, 308, 317), (37, 28, 317, 326), (46, 37, 326, 335), (55, 46, 335, 344), (64, 55, 344, 353), (73, 64, 353, 362), (82, 73, 362, 371), (91, 82, 371, 380), (100, 91, 380, 389), (109, 100, 389, 398), (118, 109, 398, 407), (127, 118, 407, 416), (136, 127, 416, 425), (145, 136, 425, 434), (154, 145, 434, 443), (163, 154, 443, 452), (172, 163, 452, 461), (181, 172, 461, 470), (190, 181, 470, 479), (199, 190, 479, 488), (208, 199, 488, 497), (217, 208, 497, 506), (226, 217, 506, 515), (235, 226, 515, 524), (244, 235, 524, 533), (253, 244, 533, 542), (262, 253, 542, 551), (271, 262, 551, 560), (280, 271, 560, 569), (0, 280, 569, 289), (671, 642, 616, 617), (673, 643, 629, 630), (642, 644, 615, 616), (643, 645, 628, 629), (644, 646, 614, 615), (645, 647, 627, 628), (667, 648, 640, 641), (646, 649, 613, 614), (647, 650, 626, 627), (648, 651, 639, 640), (649, 652, 612, 613), (650, 653, 625, 626), (651, 654, 638, 639), (652, 655, 611, 612), (653, 656, 624, 625), (654, 657, 637, 638), (655, 666, 298, 611), (656, 658, 623, 624), (657, 659, 636, 637), (658, 660, 622, 623), (659, 661, 635, 636), (660, 662, 621, 622), (661, 663, 634, 635), (662, 664, 620, 621), (663, 665, 633, 634), (664, 668, 619, 620), (665, 669, 632, 633), (666, 667, 641, 298), (668, 670, 618, 619), (669, 672, 631, 632), (670, 671, 617, 618), (672, 673, 630, 631), (611, 298, 610), (612, 611, 610), (613, 612, 610), (614, 613, 610), (615, 614, 610), (616, 615, 610), (617, 616, 610), (618, 617, 610), (619, 618, 610), (620, 619, 610), (621, 620, 610), (622, 621, 610), (623, 622, 610), (624, 623, 610), (625, 624, 610), (626, 625, 610), (627, 626, 610), (628, 627, 610), (629, 628, 610), (630, 629, 610), (631, 630, 610), (632, 631, 610), (633, 632, 610), (634, 633, 610), (635, 634, 610), (636, 635, 610), (637, 636, 610), (638, 637, 610), (639, 638, 610), (640, 639, 610), (641, 640, 610), (298, 641, 610), (599, 598, 673, 672), (586, 585, 671, 670), (600, 599, 672, 669), (587, 586, 670, 668), (578, 609, 667, 666), (601, 600, 669, 665), (588, 587, 668, 664), (602, 601, 665, 663), (589, 588, 664, 662), (603, 602, 663, 661), (590, 589, 662, 660), (604, 603, 661, 659), (591, 590, 660, 658), (605, 604, 659, 657), (592, 591, 658, 656), (579, 578, 666, 655), (606, 605, 657, 654), (593, 592, 656, 653), (580, 579, 655, 652), (607, 606, 654, 651), (594, 593, 653, 650), (581, 580, 652, 649), (608, 607, 651, 648), (595, 594, 650, 647), (582, 581, 649, 646), (609, 608, 648, 667), (596, 595, 647, 645), (583, 582, 646, 644), (597, 596, 645, 643), (584, 583, 644, 642), (598, 597, 643, 673), (585, 584, 642, 671)])
me_sphere.polygons.foreach_set('use_smooth', [True] * 704)
me_sphere.materials.append(mat_material_003)
me_sphere.use_remesh_preserve_volume = False
me_sphere.use_remesh_preserve_attributes = False
me_sphere.use_mirror_vertex_groups = False
me_sphere.update()

# ---- objects
ob_sphere = bpy.data.objects.new('Sphere', me_sphere)
ob_lamp = bpy.data.objects.new('Lamp', light_lamp)
ob_camera = bpy.data.objects.new('Camera', cam_camera)

# ---- transforms, parenting, visibility, modifiers, constraints
ob_sphere.location = (0.0, 0.0, 0.0)
ob_sphere.lineart.crease_threshold = 0.0
ob_lamp.location = (4.076, 1.005, 5.904)
ob_lamp.rotation_euler = (0.6503, 0.05522, 1.866)
ob_lamp.lock_rotations_4d = False
ob_lamp.empty_display_type = 'ARROWS'
ob_lamp.color = (0.0, 0.0, 0.0, 0.0)
ob_lamp.lineart.crease_threshold = 0.0
ob_camera.location = (7.481, -6.508, 5.344)
ob_camera.rotation_euler = (1.109, 0.01082, 0.8149)
ob_camera.lock_rotations_4d = False
ob_camera.empty_display_type = 'ARROWS'
ob_camera.color = (0.0, 0.0, 0.0, 0.0)
ob_camera.display_type = 'WIRE'
ob_camera.lineart.crease_threshold = 0.0

# ---- collection membership
col_collection_1.objects.link(ob_sphere)
col_collection_1.objects.link(ob_lamp)
col_collection_1.objects.link(ob_camera)

# ---- scene / render settings (as saved in the file)
scene.camera = ob_camera
scene.frame_start = 1; scene.frame_end = 250; scene.frame_set(1)
scene.render.engine = 'BLENDER_EEVEE_NEXT'
scene.render.resolution_percentage = 50
scene.render.dither_intensity = 0.0
scene.cycles.use_denoising = False
scene.cycles.samples = 10
scene.cycles.sampling_pattern = 'TABULATED_SOBOL'
scene.cycles.light_sampling_threshold = 0.0
scene.cycles.use_adaptive_sampling = False
scene.cycles.use_light_tree = False
scene.cycles.blur_glossy = 0.0
scene.cycles.pixel_filter_type = 'GAUSSIAN'
scene.cycles.sample_clamp_indirect = 0.0
scene.view_settings.view_transform = 'Standard'
bpy.context.view_layer.update()
